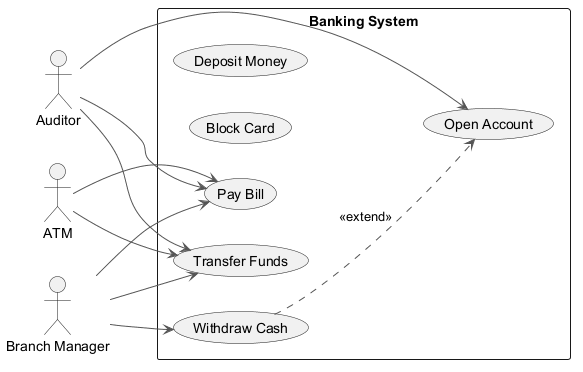

The diagram above was rendered by PlantUML. Its source (embedded in the PNG):
@startuml
skinparam monochrome true
skinparam ArrowColor #555555
left to right direction
actor "ATM" as ATM
actor "Auditor" as Auditor
actor "Branch Manager" as BranchManager
rectangle "Banking System" {
  usecase "Deposit Money" as UC_DepositMoney
  usecase "Block Card" as UC_BlockCard
  usecase "Open Account" as UC_OpenAccount
  usecase "Withdraw Cash" as UC_WithdrawCash
  usecase "Transfer Funds" as UC_TransferFunds
  usecase "Pay Bill" as UC_PayBill
}
ATM --> UC_PayBill
ATM --> UC_TransferFunds
Auditor --> UC_OpenAccount
Auditor --> UC_TransferFunds
Auditor --> UC_PayBill
BranchManager --> UC_TransferFunds
BranchManager --> UC_WithdrawCash
BranchManager --> UC_PayBill
UC_WithdrawCash ..> UC_OpenAccount : <<extend>>
@enduml